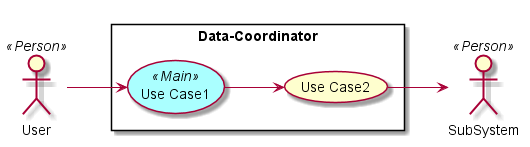

The diagram above was rendered by PlantUML. Its source (embedded in the PNG):
@startuml

left to right direction

skinparam usecase {
  BackgroudnColor #ffffaa
  BackgroundColor<<Main>> #aaffff
}
actor :User: <<Person>>
actor :SubSystem: <<Person>>


rectangle "Data-Coordinator" {
UseCase UC1 <<Main>> as "Use Case1"
UseCase UC2  as "Use Case2"


User --> UC1
UC1 --> UC2
UC2 --> SubSystem
}

@enduml